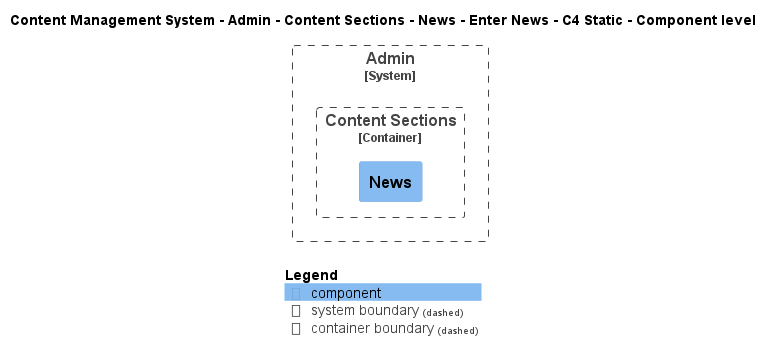

The diagram above was rendered by PlantUML. Its source (embedded in the PNG):
@startuml
!include ..\..\..\..\..\..\..\..\..\.c4s\C4_Component.puml

AddElementTag("c4interflow:lifecycle:new", $bgColor=green, $fontColor=#ffffff, $borderColor=green, $shadowing="False")
AddElementTag("c4interflow:lifecycle:changed", $bgColor=orange, $fontColor=#ffffff, $borderColor=orange, $shadowing="False")
AddElementTag("c4interflow:lifecycle:removed", $bgColor=red, $fontColor=#ffffff, $borderColor=red, $shadowing="False")

AddRelTag("c4interflow:lifecycle:new", $textColor=green, $lineColor=green)
AddRelTag("c4interflow:lifecycle:changed", $textColor=orange, $lineColor=orange)
AddRelTag("c4interflow:lifecycle:removed", $textColor=red, $lineColor=red)

SHOW_PERSON_PORTRAIT()
LAYOUT_TOP_DOWN()

skinparam linetype polyline

title Content Management System - Admin - Content Sections - News - Enter News - C4 Static - Component level


System_Boundary(ContentManagementSystem.SoftwareSystems.Admin, "Admin") {
    
Container_Boundary(ContentManagementSystem.SoftwareSystems.Admin.Containers.ContentSections, "Content Sections") {
    Component(ContentManagementSystem.SoftwareSystems.Admin.Containers.ContentSections.Components.News, "News", "", "")
}
}



SHOW_LEGEND()
@enduml